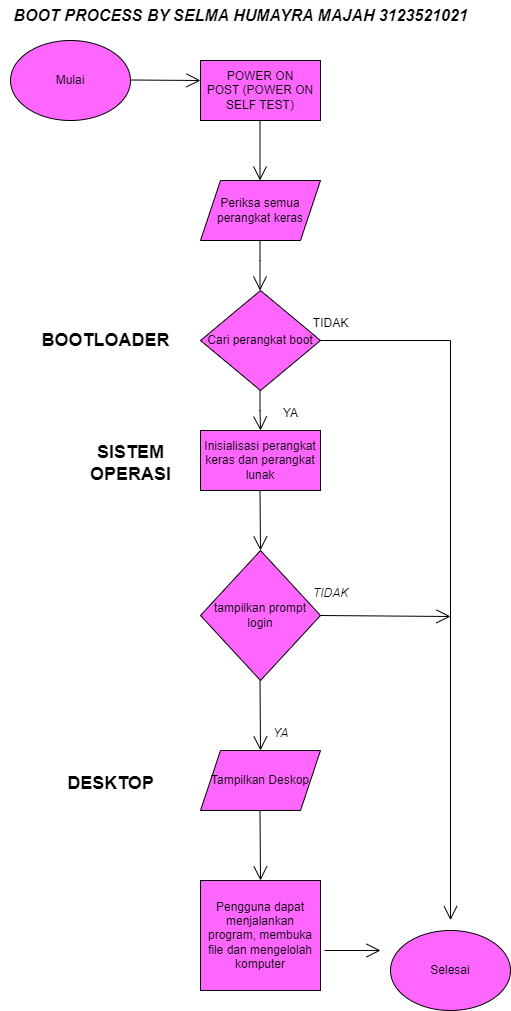

The diagram above was exported from draw.io. Its source (the exported page's mxGraphModel, read from the mxfile embedded in the PNG):
<mxGraphModel dx="1037" dy="1623" grid="1" gridSize="10" guides="1" tooltips="1" connect="1" arrows="1" fold="1" page="1" pageScale="1" pageWidth="827" pageHeight="1169" math="0" shadow="0">
  <root>
    <mxCell id="0" />
    <mxCell id="1" parent="0" />
    <object label="Mulai" id="wZ3fNfSW4JHdVWYkCGa7-1">
      <mxCell style="ellipse;whiteSpace=wrap;html=1;fillColor=#FF66FF;" vertex="1" parent="1">
        <mxGeometry x="10" y="10" width="120" height="80" as="geometry" />
      </mxCell>
    </object>
    <mxCell id="wZ3fNfSW4JHdVWYkCGa7-2" value="" style="endArrow=open;endFill=1;endSize=12;html=1;rounded=0;entryX=0;entryY=0.5;entryDx=0;entryDy=0;" edge="1" parent="1">
      <mxGeometry width="160" relative="1" as="geometry">
        <mxPoint x="130" y="49.5" as="sourcePoint" />
        <mxPoint x="200" y="50" as="targetPoint" />
      </mxGeometry>
    </mxCell>
    <mxCell id="wZ3fNfSW4JHdVWYkCGa7-3" value="POWER ON&lt;div&gt;POST (POWER ON SELF TEST)&lt;/div&gt;" style="rounded=0;whiteSpace=wrap;html=1;fillColor=#FF66FF;" vertex="1" parent="1">
      <mxGeometry x="200" y="30" width="120" height="60" as="geometry" />
    </mxCell>
    <mxCell id="wZ3fNfSW4JHdVWYkCGa7-8" value="" style="endArrow=open;endFill=1;endSize=12;html=1;rounded=0;" edge="1" parent="1">
      <mxGeometry width="160" relative="1" as="geometry">
        <mxPoint x="259.5" y="90" as="sourcePoint" />
        <mxPoint x="259.5" y="150" as="targetPoint" />
        <Array as="points" />
      </mxGeometry>
    </mxCell>
    <mxCell id="wZ3fNfSW4JHdVWYkCGa7-9" value="Periksa semua&lt;div&gt;perangkat keras&lt;/div&gt;" style="shape=parallelogram;perimeter=parallelogramPerimeter;whiteSpace=wrap;html=1;fixedSize=1;fillColor=#FF66FF;" vertex="1" parent="1">
      <mxGeometry x="200" y="150" width="120" height="60" as="geometry" />
    </mxCell>
    <mxCell id="wZ3fNfSW4JHdVWYkCGa7-10" value="" style="endArrow=open;endFill=1;endSize=12;html=1;rounded=0;" edge="1" parent="1">
      <mxGeometry width="160" relative="1" as="geometry">
        <mxPoint x="259.5" y="210" as="sourcePoint" />
        <mxPoint x="259.5" y="260" as="targetPoint" />
        <Array as="points">
          <mxPoint x="259.5" y="230" />
        </Array>
      </mxGeometry>
    </mxCell>
    <mxCell id="wZ3fNfSW4JHdVWYkCGa7-11" value="Cari perangkat boot" style="rhombus;whiteSpace=wrap;html=1;fillColor=#FF66FF;" vertex="1" parent="1">
      <mxGeometry x="200" y="260" width="120" height="100" as="geometry" />
    </mxCell>
    <mxCell id="wZ3fNfSW4JHdVWYkCGa7-12" value="" style="endArrow=open;endFill=1;endSize=12;html=1;rounded=0;" edge="1" parent="1">
      <mxGeometry width="160" relative="1" as="geometry">
        <mxPoint x="259.5" y="360" as="sourcePoint" />
        <mxPoint x="260" y="400" as="targetPoint" />
        <Array as="points">
          <mxPoint x="259.5" y="380" />
        </Array>
      </mxGeometry>
    </mxCell>
    <mxCell id="wZ3fNfSW4JHdVWYkCGa7-13" value="Inisialisasi perangkat keras dan perangkat lunak" style="rounded=0;whiteSpace=wrap;html=1;fillColor=#FF66FF;" vertex="1" parent="1">
      <mxGeometry x="200" y="400" width="120" height="60" as="geometry" />
    </mxCell>
    <mxCell id="wZ3fNfSW4JHdVWYkCGa7-14" value="" style="endArrow=open;endFill=1;endSize=12;html=1;rounded=0;" edge="1" parent="1">
      <mxGeometry width="160" relative="1" as="geometry">
        <mxPoint x="259.5" y="460" as="sourcePoint" />
        <mxPoint x="260" y="520" as="targetPoint" />
        <Array as="points" />
      </mxGeometry>
    </mxCell>
    <mxCell id="wZ3fNfSW4JHdVWYkCGa7-15" value="tampilkan prompt login" style="rhombus;whiteSpace=wrap;html=1;fillColor=#FF66FF;" vertex="1" parent="1">
      <mxGeometry x="200" y="520" width="120" height="130" as="geometry" />
    </mxCell>
    <mxCell id="wZ3fNfSW4JHdVWYkCGa7-16" value="" style="endArrow=open;endFill=1;endSize=12;html=1;rounded=0;" edge="1" parent="1">
      <mxGeometry width="160" relative="1" as="geometry">
        <mxPoint x="259.5" y="650" as="sourcePoint" />
        <mxPoint x="260" y="720" as="targetPoint" />
        <Array as="points" />
      </mxGeometry>
    </mxCell>
    <mxCell id="wZ3fNfSW4JHdVWYkCGa7-17" value="Tampilkan Deskop" style="shape=parallelogram;perimeter=parallelogramPerimeter;whiteSpace=wrap;html=1;fixedSize=1;fillColor=#FF66FF;" vertex="1" parent="1">
      <mxGeometry x="200" y="720" width="120" height="60" as="geometry" />
    </mxCell>
    <mxCell id="wZ3fNfSW4JHdVWYkCGa7-18" value="Pengguna dapat menjalankan program, membuka file dan mengelolah komputer" style="rounded=0;whiteSpace=wrap;html=1;fillColor=#FF66FF;" vertex="1" parent="1">
      <mxGeometry x="200" y="850" width="120" height="110" as="geometry" />
    </mxCell>
    <mxCell id="wZ3fNfSW4JHdVWYkCGa7-26" value="" style="endArrow=open;endFill=1;endSize=12;html=1;rounded=0;" edge="1" parent="1">
      <mxGeometry width="160" relative="1" as="geometry">
        <mxPoint x="324" y="920" as="sourcePoint" />
        <mxPoint x="380" y="920" as="targetPoint" />
        <Array as="points" />
      </mxGeometry>
    </mxCell>
    <mxCell id="wZ3fNfSW4JHdVWYkCGa7-27" value="Selesai" style="ellipse;whiteSpace=wrap;html=1;fillColor=#FF66FF;" vertex="1" parent="1">
      <mxGeometry x="390" y="900" width="120" height="80" as="geometry" />
    </mxCell>
    <mxCell id="wZ3fNfSW4JHdVWYkCGa7-28" value="" style="endArrow=open;endFill=1;endSize=12;html=1;rounded=0;exitX=1;exitY=0.5;exitDx=0;exitDy=0;" edge="1" parent="1">
      <mxGeometry width="160" relative="1" as="geometry">
        <mxPoint x="320" y="585" as="sourcePoint" />
        <mxPoint x="450" y="586" as="targetPoint" />
      </mxGeometry>
    </mxCell>
    <mxCell id="wZ3fNfSW4JHdVWYkCGa7-29" value="" style="endArrow=open;endFill=1;endSize=12;html=1;rounded=0;entryX=0.244;entryY=0;entryDx=0;entryDy=0;entryPerimeter=0;" edge="1" parent="1">
      <mxGeometry width="160" relative="1" as="geometry">
        <mxPoint x="450" y="310" as="sourcePoint" />
        <mxPoint x="450" y="889.67" as="targetPoint" />
        <Array as="points" />
      </mxGeometry>
    </mxCell>
    <mxCell id="wZ3fNfSW4JHdVWYkCGa7-30" value="" style="line;strokeWidth=1;rotatable=0;dashed=0;labelPosition=right;align=left;verticalAlign=middle;spacingTop=0;spacingLeft=6;points=[];portConstraint=eastwest;" vertex="1" parent="1">
      <mxGeometry x="320" y="305" width="130" height="10" as="geometry" />
    </mxCell>
    <mxCell id="wZ3fNfSW4JHdVWYkCGa7-38" value="" style="endArrow=open;endFill=1;endSize=12;html=1;rounded=0;" edge="1" parent="1">
      <mxGeometry width="160" relative="1" as="geometry">
        <mxPoint x="259.5" y="780" as="sourcePoint" />
        <mxPoint x="260" y="850" as="targetPoint" />
        <Array as="points" />
      </mxGeometry>
    </mxCell>
    <mxCell id="wZ3fNfSW4JHdVWYkCGa7-40" value="&lt;font size=&quot;3&quot;&gt;&lt;b&gt;&lt;i&gt;BOOT PROCESS BY SELMA HUMAYRA MAJAH 3123521021&lt;/i&gt;&lt;/b&gt;&lt;/font&gt;" style="text;html=1;align=center;verticalAlign=middle;resizable=0;points=[];autosize=1;strokeColor=none;fillColor=none;" vertex="1" parent="1">
      <mxGeometry y="-30" width="480" height="30" as="geometry" />
    </mxCell>
    <mxCell id="wZ3fNfSW4JHdVWYkCGa7-41" value="&lt;span style=&quot;font-size: 18px;&quot;&gt;&lt;b&gt;BOOTLOADER&lt;/b&gt;&lt;/span&gt;" style="text;html=1;align=center;verticalAlign=middle;resizable=0;points=[];autosize=1;strokeColor=none;fillColor=none;" vertex="1" parent="1">
      <mxGeometry x="30" y="290" width="150" height="40" as="geometry" />
    </mxCell>
    <mxCell id="wZ3fNfSW4JHdVWYkCGa7-44" value="&lt;span style=&quot;font-size: 18px;&quot;&gt;&lt;b&gt;SISTEM&lt;/b&gt;&lt;/span&gt;&lt;div&gt;&lt;span style=&quot;font-size: 18px;&quot;&gt;&lt;b&gt;OPERASI&lt;/b&gt;&lt;/span&gt;&lt;/div&gt;" style="text;html=1;align=center;verticalAlign=middle;resizable=0;points=[];autosize=1;strokeColor=none;fillColor=none;" vertex="1" parent="1">
      <mxGeometry x="80" y="403" width="100" height="60" as="geometry" />
    </mxCell>
    <mxCell id="wZ3fNfSW4JHdVWYkCGa7-45" value="&lt;font style=&quot;font-size: 18px;&quot;&gt;&lt;b&gt;DESKTOP&lt;/b&gt;&lt;/font&gt;" style="text;html=1;align=center;verticalAlign=middle;resizable=0;points=[];autosize=1;strokeColor=none;fillColor=none;" vertex="1" parent="1">
      <mxGeometry x="55" y="733" width="110" height="40" as="geometry" />
    </mxCell>
    <mxCell id="wZ3fNfSW4JHdVWYkCGa7-46" value="&lt;i&gt;YA&lt;/i&gt;" style="text;html=1;align=center;verticalAlign=middle;resizable=0;points=[];autosize=1;strokeColor=none;fillColor=none;" vertex="1" parent="1">
      <mxGeometry x="260" y="688" width="40" height="30" as="geometry" />
    </mxCell>
    <mxCell id="wZ3fNfSW4JHdVWYkCGa7-47" value="&lt;i&gt;TIDAK&lt;/i&gt;" style="text;html=1;align=center;verticalAlign=middle;resizable=0;points=[];autosize=1;strokeColor=none;fillColor=none;" vertex="1" parent="1">
      <mxGeometry x="300" y="548" width="60" height="30" as="geometry" />
    </mxCell>
    <mxCell id="wZ3fNfSW4JHdVWYkCGa7-48" value="YA" style="text;html=1;align=center;verticalAlign=middle;resizable=0;points=[];autosize=1;strokeColor=none;fillColor=none;" vertex="1" parent="1">
      <mxGeometry x="270" y="368" width="40" height="30" as="geometry" />
    </mxCell>
    <mxCell id="wZ3fNfSW4JHdVWYkCGa7-49" value="TIDAK" style="text;html=1;align=center;verticalAlign=middle;resizable=0;points=[];autosize=1;strokeColor=none;fillColor=none;" vertex="1" parent="1">
      <mxGeometry x="300" y="278" width="60" height="30" as="geometry" />
    </mxCell>
  </root>
</mxGraphModel>